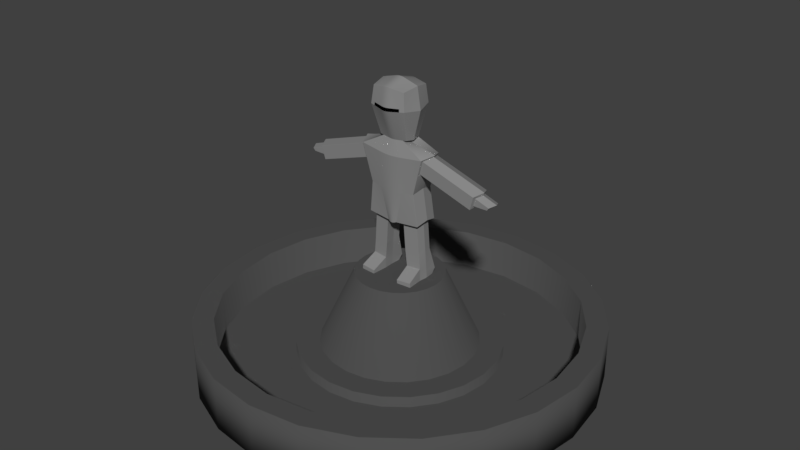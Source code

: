 # Source: Fountain.blend  (saved by Blender 2.78.0; exported with 4.5.12 LTS)
import bpy
from mathutils import Matrix  # noqa: F401  (used for matrix-valued properties, if any)

bpy.ops.wm.read_factory_settings(use_empty=True)
scene = bpy.context.scene
scene.name = 'Scene'

# ---- collections
col_collection_1 = bpy.data.collections.new('Collection 1'); scene.collection.children.link(col_collection_1)

# ---- materials (node trees are filled in below, after node groups)
mat_darkstone = bpy.data.materials.new('DarkStone')
mat_darkstone.alpha_threshold = 0.0
mat_darkstone.use_transparent_shadow = False
mat_darkstone.diffuse_color = (0.08115, 0.08115, 0.08115, 1.0)
mat_darkstone.roughness = 0.5
mat_statue = bpy.data.materials.new('Statue')
mat_statue.alpha_threshold = 0.0
mat_statue.use_transparent_shadow = False
mat_statue.diffuse_color = (0.9131, 1.0, 0.0, 1.0)
mat_statue.roughness = 0.5
mat_dark = bpy.data.materials.new('Dark')
mat_dark.alpha_threshold = 0.0
mat_dark.use_transparent_shadow = False
mat_dark.roughness = 0.5
mat_armor = bpy.data.materials.new('Armor')
mat_armor.alpha_threshold = 0.0
mat_armor.use_transparent_shadow = False
mat_armor.roughness = 0.5

# ---- material node trees
mat_dark.use_nodes = True; mat_dark.node_tree.nodes.clear()
_N = mat_dark.node_tree.nodes; _L = mat_dark.node_tree.links
n0 = _N.new('ShaderNodeOutputMaterial'); n0.name = 'Material Output'; n0.location = (300, 300)
n1 = _N.new('ShaderNodeBsdfDiffuse'); n1.name = 'Diffuse BSDF'; n1.location = (10, 300)
n1.inputs[0].default_value = (0.0, 0.0, 0.0, 1.0)
_L.new(n1.outputs[0], n0.inputs[0])
n0.is_active_output = True
mat_armor.use_nodes = True; mat_armor.node_tree.nodes.clear()
_N = mat_armor.node_tree.nodes; _L = mat_armor.node_tree.links
n0 = _N.new('ShaderNodeOutputMaterial'); n0.name = 'Material Output'; n0.location = (476, 300)
n1 = _N.new('ShaderNodeBsdfDiffuse'); n1.name = 'Diffuse BSDF'; n1.location = (10, 300)
n1.inputs[0].default_value = (0.2713, 0.2713, 0.2713, 1.0)
n2 = _N.new('ShaderNodeMixShader'); n2.name = 'Mix Shader'; n2.location = (256, 334)
n3 = _N.new('ShaderNodeFresnel'); n3.name = 'Fresnel'; n3.location = (28, 486)
n3.inputs[0].default_value = 1.45
n4 = _N.new('ShaderNodeBsdfAnisotropic'); n4.name = 'Glossy BSDF'; n4.location = (5, 177)
n4.distribution = 'GGX'
n4.inputs[1].default_value = 0.1
_L.new(n1.outputs[0], n2.inputs[1])
_L.new(n2.outputs[0], n0.inputs[0])
_L.new(n3.outputs[0], n2.inputs[0])
_L.new(n4.outputs[0], n2.inputs[2])
n0.is_active_output = True

# ---- world
world_world = bpy.data.worlds.new('World'); scene.world = world_world
world_world.color = (0.05088, 0.05088, 0.05088)
world_world.use_sun_shadow = False
world_world.sun_shadow_jitter_overblur = 0.0
world_world.cycles.sampling_method = 'MANUAL'

# ---- meshes
me_fountain = bpy.data.meshes.new('Fountain')
me_fountain.from_pydata([(3.834e-08, 0.0, -3.0), (-0.7765, 0.0, -2.898), (-1.5, 0.0, -2.598), (-2.121, 0.0, -2.121), (-2.598, 0.0, -1.5), (-2.898, 1.192e-07, -0.7765), (-3.0, 1.192e-07, -4.461e-07), (-2.898, 1.192e-07, 0.7765), (-2.598, 1.192e-07, 1.5), (-2.121, 1.192e-07, 2.121), (-1.5, 1.192e-07, 2.598), (-0.7765, 1.192e-07, 2.898), (-1.13e-06, 1.192e-07, 3.0), (0.7765, 1.192e-07, 2.898), (1.5, 1.192e-07, 2.598), (2.121, 1.192e-07, 2.121), (2.598, 1.192e-07, 1.5), (2.898, 1.192e-07, 0.7765), (3.0, 1.192e-07, 1.175e-06), (2.898, 1.192e-07, -0.7765), (2.598, 0.0, -1.5), (2.121, 0.0, -2.121), (1.5, 0.0, -2.598), (0.7765, 0.0, -2.898), (-0.694, 0.8155, -2.59), (-1.433e-08, 0.8155, -2.681), (-1.341, 0.8155, -2.322), (-1.896, 0.8155, -1.896), (-2.322, 0.8155, -1.341), (-2.59, 0.8155, -0.694), (-2.681, 0.8155, -4.506e-07), (-2.59, 0.8155, 0.694), (-2.322, 0.8155, 1.341), (-1.896, 0.8155, 1.896), (-1.341, 0.8155, 2.322), (-0.694, 0.8155, 2.59), (-1.02e-06, 0.8155, 2.681), (0.694, 0.8155, 2.59), (1.341, 0.8155, 2.322), (1.896, 0.8155, 1.896), (2.322, 0.8155, 1.341), (2.59, 0.8155, 0.694), (2.681, 0.8155, 9.911e-07), (2.59, 0.8155, -0.694), (2.322, 0.8155, -1.341), (1.896, 0.8155, -1.896), (1.341, 0.8155, -2.322), (0.694, 0.8155, -2.59), (-0.7765, 0.8155, -2.898), (3.834e-08, 0.8155, -3.0), (-1.5, 0.8155, -2.598), (-2.121, 0.8155, -2.121), (-2.598, 0.8155, -1.5), (-2.898, 0.8155, -0.7765), (-3.0, 0.8155, -4.817e-07), (-2.898, 0.8155, 0.7765), (-2.598, 0.8155, 1.5), (-2.121, 0.8155, 2.121), (-1.5, 0.8155, 2.598), (-0.7765, 0.8155, 2.898), (-1.13e-06, 0.8155, 3.0), (0.7765, 0.8155, 2.898), (1.5, 0.8155, 2.598), (2.121, 0.8155, 2.121), (2.598, 0.8155, 1.5), (2.898, 0.8155, 0.7765), (3.0, 0.8155, 1.139e-06), (2.898, 0.8155, -0.7765), (2.598, 0.8155, -1.5), (2.121, 0.8155, -2.121), (1.5, 0.8155, -2.598), (0.7765, 0.8155, -2.898), (-0.3943, 0.2, -1.472), (-2.232e-07, 0.2, -1.523), (-0.7617, 0.2, -1.319), (-1.077, 0.2, -1.077), (-1.319, 0.2, -0.7617), (-1.472, 0.2, -0.3943), (-1.523, 0.2, -2.682e-07), (-1.472, 0.2, 0.3943), (-1.319, 0.2, 0.7617), (-1.077, 0.2, 1.077), (-0.7617, 0.2, 1.319), (-0.3943, 0.2, 1.472), (-5.673e-07, 0.2, 1.523), (0.3943, 0.2, 1.472), (0.7617, 0.2, 1.319), (1.077, 0.2, 1.077), (1.319, 0.2, 0.7617), (1.472, 0.2, 0.3943), (1.523, 0.2, 4.251e-07), (1.472, 0.2, -0.3943), (1.319, 0.2, -0.7617), (1.077, 0.2, -1.077), (0.7617, 0.2, -1.319), (0.3943, 0.2, -1.472), (-0.694, 0.2, -2.59), (-1.433e-08, 0.2, -2.681), (-1.341, 0.2, -2.322), (-1.896, 0.2, -1.896), (-2.322, 0.2, -1.341), (-2.59, 0.2, -0.694), (-2.681, 0.2, -4.161e-07), (-2.59, 0.2, 0.694), (-2.322, 0.2, 1.341), (-1.896, 0.2, 1.896), (-1.341, 0.2, 2.322), (-0.694, 0.2, 2.59), (-1.02e-06, 0.2, 2.681), (0.694, 0.2, 2.59), (1.341, 0.2, 2.322), (1.896, 0.2, 1.896), (2.322, 0.2, 1.341), (2.59, 0.2, 0.694), (2.681, 0.2, 1.026e-06), (2.59, 0.2, -0.694), (2.322, 0.2, -1.341), (1.896, 0.2, -1.896), (1.341, 0.2, -2.322), (0.694, 0.2, -2.59), (-0.3045, 0.3672, -1.136), (-3.406e-07, 0.3672, -1.176), (-0.5882, 0.3672, -1.019), (-0.8318, 0.3672, -0.8318), (-1.019, 0.3672, -0.5882), (-1.136, 0.3672, -0.3045), (-1.176, 0.3672, -2.186e-07), (-1.136, 0.3672, 0.3045), (-1.019, 0.3672, 0.5882), (-0.8318, 0.3672, 0.8318), (-0.5882, 0.3672, 1.019), (-0.3045, 0.3672, 1.136), (-4.864e-07, 0.3672, 1.176), (0.3045, 0.3672, 1.136), (0.5882, 0.3672, 1.019), (0.8318, 0.3672, 0.8318), (1.019, 0.3672, 0.5882), (1.136, 0.3672, 0.3045), (1.176, 0.3672, 2.608e-07), (1.136, 0.3672, -0.3045), (1.019, 0.3672, -0.5882), (0.8318, 0.3672, -0.8318), (0.5882, 0.3672, -1.019), (0.3045, 0.3672, -1.136), (-0.3943, 0.3672, -1.472), (-2.232e-07, 0.3672, -1.523), (-0.7617, 0.3672, -1.319), (-1.077, 0.3672, -1.077), (-1.319, 0.3672, -0.7617), (-1.472, 0.3672, -0.3943), (-1.523, 0.3672, -2.812e-07), (-1.472, 0.3672, 0.3943), (-1.319, 0.3672, 0.7617), (-1.077, 0.3672, 1.077), (-0.7617, 0.3672, 1.319), (-0.3943, 0.3672, 1.472), (-5.673e-07, 0.3672, 1.523), (0.3943, 0.3672, 1.472), (0.7617, 0.3672, 1.319), (1.077, 0.3672, 1.077), (1.319, 0.3672, 0.7617), (1.472, 0.3672, 0.3943), (1.523, 0.3672, 4.121e-07), (1.472, 0.3672, -0.3943), (1.319, 0.3672, -0.7617), (1.077, 0.3672, -1.077), (0.7617, 0.3672, -1.319), (0.3943, 0.3672, -1.472), (-0.1702, 1.488, -0.6352), (-1.641e-07, 1.488, -0.6576), (-0.3288, 1.488, -0.5695), (-0.465, 1.488, -0.465), (-0.5695, 1.488, -0.3288), (-0.6352, 1.488, -0.1702), (-0.6576, 1.488, -1.947e-07), (-0.6352, 1.488, 0.1702), (-0.5695, 1.488, 0.3288), (-0.465, 1.488, 0.465), (-0.3288, 1.488, 0.5695), (-0.1702, 1.488, 0.6352), (-2.456e-07, 1.488, 0.6576), (0.1702, 1.488, 0.6352), (0.3288, 1.488, 0.5695), (0.465, 1.488, 0.465), (0.5695, 1.488, 0.3288), (0.6352, 1.488, 0.1702), (0.6576, 1.488, 7.334e-08), (0.6352, 1.488, -0.1702), (0.5695, 1.488, -0.3288), (0.465, 1.488, -0.465), (0.3288, 1.488, -0.5695), (0.1702, 1.488, -0.6352)], [], [(1, 0, 23, 22, 21, 20, 19, 18, 17, 16, 15, 14, 13, 12, 11, 10, 9, 8, 7, 6, 5, 4, 3, 2), (34, 35, 107, 106), (8, 9, 57, 56), (23, 0, 49, 71), (1, 2, 50, 48), (16, 17, 65, 64), (9, 10, 58, 57), (2, 3, 51, 50), (17, 18, 66, 65), (10, 11, 59, 58), (3, 4, 52, 51), (18, 19, 67, 66), (11, 12, 60, 59), (4, 5, 53, 52), (19, 20, 68, 67), (12, 13, 61, 60), (5, 6, 54, 53), (20, 21, 69, 68), (13, 14, 62, 61), (6, 7, 55, 54), (21, 22, 70, 69), (14, 15, 63, 62), (7, 8, 56, 55), (22, 23, 71, 70), (0, 1, 48, 49), (15, 16, 64, 63), (24, 25, 49, 48), (26, 24, 48, 50), (27, 26, 50, 51), (28, 27, 51, 52), (29, 28, 52, 53), (30, 29, 53, 54), (31, 30, 54, 55), (32, 31, 55, 56), (33, 32, 56, 57), (34, 33, 57, 58), (35, 34, 58, 59), (36, 35, 59, 60), (37, 36, 60, 61), (38, 37, 61, 62), (39, 38, 62, 63), (40, 39, 63, 64), (41, 40, 64, 65), (42, 41, 65, 66), (43, 42, 66, 67), (44, 43, 67, 68), (45, 44, 68, 69), (46, 45, 69, 70), (47, 46, 70, 71), (25, 47, 71, 49), (82, 83, 155, 154), (27, 28, 100, 99), (42, 43, 115, 114), (35, 36, 108, 107), (28, 29, 101, 100), (43, 44, 116, 115), (36, 37, 109, 108), (29, 30, 102, 101), (44, 45, 117, 116), (37, 38, 110, 109), (30, 31, 103, 102), (45, 46, 118, 117), (38, 39, 111, 110), (31, 32, 104, 103), (46, 47, 119, 118), (25, 24, 96, 97), (39, 40, 112, 111), (32, 33, 105, 104), (47, 25, 97, 119), (24, 26, 98, 96), (40, 41, 113, 112), (33, 34, 106, 105), (26, 27, 99, 98), (41, 42, 114, 113), (72, 73, 97, 96), (74, 72, 96, 98), (75, 74, 98, 99), (76, 75, 99, 100), (77, 76, 100, 101), (78, 77, 101, 102), (79, 78, 102, 103), (80, 79, 103, 104), (81, 80, 104, 105), (82, 81, 105, 106), (83, 82, 106, 107), (84, 83, 107, 108), (85, 84, 108, 109), (86, 85, 109, 110), (87, 86, 110, 111), (88, 87, 111, 112), (89, 88, 112, 113), (90, 89, 113, 114), (91, 90, 114, 115), (92, 91, 115, 116), (93, 92, 116, 117), (94, 93, 117, 118), (95, 94, 118, 119), (73, 95, 119, 97), (123, 124, 172, 171), (75, 76, 148, 147), (90, 91, 163, 162), (83, 84, 156, 155), (76, 77, 149, 148), (91, 92, 164, 163), (84, 85, 157, 156), (77, 78, 150, 149), (92, 93, 165, 164), (85, 86, 158, 157), (78, 79, 151, 150), (93, 94, 166, 165), (86, 87, 159, 158), (79, 80, 152, 151), (94, 95, 167, 166), (73, 72, 144, 145), (87, 88, 160, 159), (80, 81, 153, 152), (95, 73, 145, 167), (72, 74, 146, 144), (88, 89, 161, 160), (81, 82, 154, 153), (74, 75, 147, 146), (89, 90, 162, 161), (120, 121, 145, 144), (122, 120, 144, 146), (123, 122, 146, 147), (124, 123, 147, 148), (125, 124, 148, 149), (126, 125, 149, 150), (127, 126, 150, 151), (128, 127, 151, 152), (129, 128, 152, 153), (130, 129, 153, 154), (131, 130, 154, 155), (132, 131, 155, 156), (133, 132, 156, 157), (134, 133, 157, 158), (135, 134, 158, 159), (136, 135, 159, 160), (137, 136, 160, 161), (138, 137, 161, 162), (139, 138, 162, 163), (140, 139, 163, 164), (141, 140, 164, 165), (142, 141, 165, 166), (143, 142, 166, 167), (121, 143, 167, 145), (168, 170, 171, 172, 173, 174, 175, 176, 177, 178, 179, 180, 181, 182, 183, 184, 185, 186, 187, 188, 189, 190, 191, 169), (138, 139, 187, 186), (131, 132, 180, 179), (124, 125, 173, 172), (139, 140, 188, 187), (132, 133, 181, 180), (125, 126, 174, 173), (140, 141, 189, 188), (133, 134, 182, 181), (126, 127, 175, 174), (141, 142, 190, 189), (134, 135, 183, 182), (127, 128, 176, 175), (142, 143, 191, 190), (121, 120, 168, 169), (135, 136, 184, 183), (128, 129, 177, 176), (143, 121, 169, 191), (120, 122, 170, 168), (136, 137, 185, 184), (129, 130, 178, 177), (122, 123, 171, 170), (137, 138, 186, 185), (130, 131, 179, 178)])
me_fountain.polygons.foreach_set('use_smooth', [0, 1, 1, 1, 1, 1, 1, 1, 1, 1, 1, 1, 1, 1, 1, 1, 1, 1, 1, 1, 1, 1, 1, 1, 1, 1, 0, 0, 0, 0, 0, 0, 0, 0, 0, 0, 0, 0, 0, 0, 0, 0, 0, 0, 0, 0, 0, 0, 0, 0, 1, 1, 1, 1, 1, 1, 1, 1, 1, 1, 1, 1, 1, 1, 1, 1, 1, 1, 1, 1, 1, 1, 1, 1, 0, 0, 0, 0, 0, 0, 0, 0, 0, 0, 0, 0, 0, 0, 0, 0, 0, 0, 0, 0, 0, 0, 0, 0, 1, 1, 1, 1, 1, 1, 1, 1, 1, 1, 1, 1, 1, 1, 1, 1, 1, 1, 1, 1, 1, 1, 1, 1, 0, 0, 0, 0, 0, 0, 0, 0, 0, 0, 0, 0, 0, 0, 0, 0, 0, 0, 0, 0, 0, 0, 0, 0, 0, 1, 1, 1, 1, 1, 1, 1, 1, 1, 1, 1, 1, 1, 1, 1, 1, 1, 1, 1, 1, 1, 1, 1])
_uv = me_fountain.uv_layers.new(name='UVMap')
_uv.uv.foreach_set('vector', [0.09732, 0.3277, 0.1376, 0.317, 0.1792, 0.317, 0.2194, 0.3277, 0.2555, 0.3486, 0.285, 0.378, 0.3058, 0.4141, 0.3166, 0.4543, 0.3166, 0.496, 0.3058, 0.5362, 0.285, 0.5723, 0.2555, 0.6017, 0.2194, 0.6225, 0.1792, 0.6333, 0.1376, 0.6333, 0.09732, 0.6225, 0.06125, 0.6017, 0.0318, 0.5723, 0.01098, 0.5362, 0.0001982, 0.496, 0.0001983, 0.4543, 0.01098, 0.4141, 0.0318, 0.378, 0.06125, 0.3486, 0.5586, 0.7139, 0.5958, 0.7139, 0.5958, 0.7687, 0.5586, 0.7687, 0.5417, 0.6337, 0.5833, 0.6337, 0.5833, 0.7135, 0.5417, 0.7135, 0.1668, 0.6337, 0.2084, 0.6337, 0.2084, 0.7135, 0.1668, 0.7135, 0.2501, 0.6337, 0.2917, 0.6337, 0.2917, 0.7135, 0.2501, 0.7135, 0.8749, 0.6337, 0.9165, 0.6337, 0.9165, 0.7135, 0.8749, 0.7135, 0.5833, 0.6337, 0.625, 0.6337, 0.625, 0.7135, 0.5833, 0.7135, 0.2917, 0.6337, 0.3334, 0.6337, 0.3334, 0.7135, 0.2917, 0.7135, 0.9165, 0.6337, 0.9582, 0.6337, 0.9582, 0.7135, 0.9165, 0.7135, 0.625, 0.6337, 0.6666, 0.6337, 0.6666, 0.7135, 0.625, 0.7135, 0.3334, 0.6337, 0.375, 0.6337, 0.375, 0.7135, 0.3334, 0.7135, 0.9582, 0.6337, 0.9998, 0.6337, 0.9998, 0.7135, 0.9582, 0.7135, 0.6666, 0.6337, 0.7083, 0.6337, 0.7083, 0.7135, 0.6666, 0.7135, 0.375, 0.6337, 0.4167, 0.6337, 0.4167, 0.7135, 0.375, 0.7135, 0.0001982, 0.6337, 0.04185, 0.6337, 0.04185, 0.7135, 0.0001983, 0.7135, 0.7083, 0.6337, 0.7499, 0.6337, 0.7499, 0.7135, 0.7083, 0.7135, 0.4167, 0.6337, 0.4583, 0.6337, 0.4583, 0.7135, 0.4167, 0.7135, 0.04185, 0.6337, 0.0835, 0.6337, 0.0835, 0.7135, 0.04185, 0.7135, 0.7499, 0.6337, 0.7916, 0.6337, 0.7916, 0.7135, 0.7499, 0.7135, 0.4583, 0.6337, 0.5, 0.6337, 0.5, 0.7135, 0.4583, 0.7135, 0.0835, 0.6337, 0.1251, 0.6337, 0.1251, 0.7135, 0.0835, 0.7135, 0.7916, 0.6337, 0.8332, 0.6337, 0.8332, 0.7135, 0.7916, 0.7135, 0.5, 0.6337, 0.5417, 0.6337, 0.5417, 0.7135, 0.5, 0.7135, 0.1251, 0.6337, 0.1668, 0.6337, 0.1668, 0.7135, 0.1251, 0.7135, 0.2084, 0.6337, 0.2501, 0.6337, 0.2501, 0.7135, 0.2084, 0.7135, 0.8332, 0.6337, 0.8749, 0.6337, 0.8749, 0.7135, 0.8332, 0.7135, 0.213, 0.2901, 0.2452, 0.2715, 0.2555, 0.285, 0.2194, 0.3058, 0.177, 0.2998, 0.213, 0.2901, 0.2194, 0.3058, 0.1792, 0.3166, 0.1398, 0.2998, 0.177, 0.2998, 0.1792, 0.3166, 0.1376, 0.3166, 0.1038, 0.2901, 0.1398, 0.2998, 0.1376, 0.3166, 0.09732, 0.3058, 0.07157, 0.2715, 0.1038, 0.2901, 0.09732, 0.3058, 0.06125, 0.285, 0.04524, 0.2452, 0.07157, 0.2715, 0.06125, 0.285, 0.0318, 0.2555, 0.02663, 0.213, 0.04524, 0.2452, 0.0318, 0.2555, 0.01098, 0.2194, 0.017, 0.177, 0.02663, 0.213, 0.01098, 0.2194, 0.0001982, 0.1792, 0.017, 0.1398, 0.017, 0.177, 0.0001982, 0.1792, 0.0001982, 0.1376, 0.02663, 0.1038, 0.017, 0.1398, 0.0001982, 0.1376, 0.01098, 0.09732, 0.04524, 0.07157, 0.02663, 0.1038, 0.01098, 0.09732, 0.0318, 0.06125, 0.07157, 0.04524, 0.04524, 0.07157, 0.0318, 0.06125, 0.06125, 0.0318, 0.1038, 0.02663, 0.07157, 0.04524, 0.06125, 0.0318, 0.09732, 0.01098, 0.1398, 0.017, 0.1038, 0.02663, 0.09732, 0.01098, 0.1376, 0.0001982, 0.177, 0.017, 0.1398, 0.017, 0.1376, 0.0001982, 0.1792, 0.0001982, 0.213, 0.02663, 0.177, 0.017, 0.1792, 0.0001982, 0.2194, 0.01098, 0.2452, 0.04524, 0.213, 0.02663, 0.2194, 0.01098, 0.2555, 0.0318, 0.2715, 0.07157, 0.2452, 0.04524, 0.2555, 0.0318, 0.285, 0.06125, 0.2901, 0.1038, 0.2715, 0.07157, 0.285, 0.06125, 0.3058, 0.09732, 0.2998, 0.1398, 0.2901, 0.1038, 0.3058, 0.09732, 0.3166, 0.1376, 0.2998, 0.177, 0.2998, 0.1398, 0.3166, 0.1376, 0.3166, 0.1792, 0.2901, 0.213, 0.2998, 0.177, 0.3166, 0.1792, 0.3058, 0.2194, 0.2715, 0.2452, 0.2901, 0.213, 0.3058, 0.2194, 0.285, 0.2555, 0.2452, 0.2715, 0.2715, 0.2452, 0.285, 0.2555, 0.2555, 0.285, 0.6911, 0.3175, 0.6911, 0.3386, 0.6601, 0.3386, 0.6601, 0.3175, 0.298, 0.7139, 0.3352, 0.7139, 0.3352, 0.7687, 0.298, 0.7687, 0.8564, 0.7139, 0.8937, 0.7139, 0.8937, 0.7687, 0.8564, 0.7687, 0.5958, 0.7139, 0.6331, 0.7139, 0.6331, 0.7687, 0.5958, 0.7687, 0.3352, 0.7139, 0.3725, 0.7139, 0.3725, 0.7687, 0.3352, 0.7687, 0.0001982, 0.7139, 0.03743, 0.7139, 0.03743, 0.7687, 0.0001983, 0.7687, 0.6331, 0.7139, 0.6703, 0.7139, 0.6703, 0.7687, 0.6331, 0.7687, 0.3725, 0.7139, 0.4097, 0.7139, 0.4097, 0.7687, 0.3725, 0.7687, 0.03743, 0.7139, 0.07465, 0.7139, 0.07465, 0.7687, 0.03743, 0.7687, 0.6703, 0.7139, 0.7075, 0.7139, 0.7075, 0.7687, 0.6703, 0.7687, 0.4097, 0.7139, 0.4469, 0.7139, 0.4469, 0.7687, 0.4097, 0.7687, 0.07465, 0.7139, 0.1119, 0.7139, 0.1119, 0.7687, 0.07465, 0.7687, 0.7075, 0.7139, 0.7447, 0.7139, 0.7447, 0.7687, 0.7075, 0.7687, 0.4469, 0.7139, 0.4842, 0.7139, 0.4842, 0.7687, 0.4469, 0.7687, 0.1119, 0.7139, 0.1491, 0.7139, 0.1491, 0.7687, 0.1119, 0.7687, 0.1863, 0.7139, 0.2236, 0.7139, 0.2236, 0.7687, 0.1863, 0.7687, 0.7447, 0.7139, 0.782, 0.7139, 0.782, 0.7687, 0.7447, 0.7687, 0.4842, 0.7139, 0.5214, 0.7139, 0.5214, 0.7687, 0.4842, 0.7687, 0.1491, 0.7139, 0.1863, 0.7139, 0.1863, 0.7687, 0.1491, 0.7687, 0.2236, 0.7139, 0.2608, 0.7139, 0.2608, 0.7687, 0.2236, 0.7687, 0.782, 0.7139, 0.8192, 0.7139, 0.8192, 0.7687, 0.782, 0.7687, 0.5214, 0.7139, 0.5586, 0.7139, 0.5586, 0.7687, 0.5214, 0.7687, 0.2608, 0.7139, 0.298, 0.7139, 0.298, 0.7687, 0.2608, 0.7687, 0.8192, 0.7139, 0.8564, 0.7139, 0.8564, 0.7687, 0.8192, 0.7687, 0.4893, 0.2164, 0.5077, 0.2059, 0.5452, 0.2547, 0.5129, 0.2733, 0.4689, 0.2219, 0.4893, 0.2164, 0.5129, 0.2733, 0.477, 0.283, 0.4478, 0.2219, 0.4689, 0.2219, 0.477, 0.283, 0.4397, 0.283, 0.4273, 0.2164, 0.4478, 0.2219, 0.4397, 0.283, 0.4038, 0.2733, 0.409, 0.2059, 0.4273, 0.2164, 0.4038, 0.2733, 0.3715, 0.2547, 0.3941, 0.1909, 0.409, 0.2059, 0.3715, 0.2547, 0.3452, 0.2284, 0.3835, 0.1726, 0.3941, 0.1909, 0.3452, 0.2284, 0.3266, 0.1962, 0.378, 0.1522, 0.3835, 0.1726, 0.3266, 0.1962, 0.317, 0.1602, 0.378, 0.131, 0.378, 0.1522, 0.317, 0.1602, 0.317, 0.123, 0.3835, 0.1106, 0.378, 0.131, 0.317, 0.123, 0.3266, 0.08701, 0.3941, 0.09226, 0.3835, 0.1106, 0.3266, 0.08701, 0.3452, 0.05477, 0.409, 0.0773, 0.3941, 0.09226, 0.3452, 0.05477, 0.3715, 0.02845, 0.4273, 0.06673, 0.409, 0.0773, 0.3715, 0.02845, 0.4038, 0.009833, 0.4478, 0.06125, 0.4273, 0.06673, 0.4038, 0.009833, 0.4397, 0.0001982, 0.4689, 0.06125, 0.4478, 0.06125, 0.4397, 0.0001982, 0.477, 0.0001982, 0.4893, 0.06673, 0.4689, 0.06125, 0.477, 0.0001982, 0.5129, 0.009833, 0.5077, 0.0773, 0.4893, 0.06673, 0.5129, 0.009833, 0.5452, 0.02845, 0.5226, 0.09226, 0.5077, 0.0773, 0.5452, 0.02845, 0.5715, 0.05477, 0.5332, 0.1106, 0.5226, 0.09226, 0.5715, 0.05477, 0.5901, 0.08701, 0.5387, 0.131, 0.5332, 0.1106, 0.5901, 0.08701, 0.5997, 0.123, 0.5387, 0.1522, 0.5387, 0.131, 0.5997, 0.123, 0.5997, 0.1602, 0.5332, 0.1726, 0.5387, 0.1522, 0.5997, 0.1602, 0.5901, 0.1962, 0.5226, 0.1909, 0.5332, 0.1726, 0.5901, 0.1962, 0.5715, 0.2284, 0.5077, 0.2059, 0.5226, 0.1909, 0.5715, 0.2284, 0.5452, 0.2547, 0.6597, 0.1309, 0.6597, 0.1472, 0.6001, 0.1472, 0.6001, 0.1309, 0.6911, 0.1694, 0.6911, 0.1906, 0.6601, 0.1906, 0.6601, 0.1694, 0.6911, 0.4867, 0.6911, 0.5078, 0.6601, 0.5078, 0.6601, 0.4867, 0.6911, 0.3386, 0.6911, 0.3598, 0.6601, 0.3598, 0.6601, 0.3386, 0.6911, 0.1906, 0.6911, 0.2117, 0.6601, 0.2117, 0.6601, 0.1906, 0.6911, 0.0001982, 0.6911, 0.02135, 0.6601, 0.02135, 0.6601, 0.0001983, 0.6911, 0.3598, 0.6911, 0.3809, 0.6601, 0.3809, 0.6601, 0.3598, 0.6911, 0.2117, 0.6911, 0.2329, 0.6601, 0.2329, 0.6601, 0.2117, 0.6911, 0.02135, 0.6911, 0.0425, 0.6601, 0.0425, 0.6601, 0.02135, 0.6911, 0.3809, 0.6911, 0.4021, 0.6601, 0.4021, 0.6601, 0.3809, 0.6911, 0.2329, 0.6911, 0.254, 0.6601, 0.254, 0.6601, 0.2329, 0.6911, 0.0425, 0.6911, 0.06365, 0.6601, 0.06365, 0.6601, 0.0425, 0.6911, 0.4021, 0.6911, 0.4232, 0.6601, 0.4232, 0.6601, 0.4021, 0.6911, 0.254, 0.6911, 0.2752, 0.6601, 0.2752, 0.6601, 0.254, 0.6911, 0.06365, 0.6911, 0.0848, 0.6601, 0.0848, 0.6601, 0.06365, 0.6911, 0.106, 0.6911, 0.1271, 0.6601, 0.1271, 0.6601, 0.106, 0.6911, 0.4232, 0.6911, 0.4444, 0.6601, 0.4444, 0.6601, 0.4232, 0.6911, 0.2752, 0.6911, 0.2963, 0.6601, 0.2963, 0.6601, 0.2752, 0.6911, 0.0848, 0.6911, 0.106, 0.6601, 0.106, 0.6601, 0.0848, 0.6911, 0.1271, 0.6911, 0.1483, 0.6601, 0.1483, 0.6601, 0.1271, 0.6911, 0.4444, 0.6911, 0.4655, 0.6601, 0.4655, 0.6601, 0.4444, 0.6911, 0.2963, 0.6911, 0.3175, 0.6601, 0.3175, 0.6601, 0.2963, 0.6911, 0.1483, 0.6911, 0.1694, 0.6601, 0.1694, 0.6601, 0.1483, 0.6911, 0.4655, 0.6911, 0.4867, 0.6601, 0.4867, 0.6601, 0.4655, 0.3733, 0.3059, 0.3592, 0.3141, 0.348, 0.2994, 0.3663, 0.2888, 0.3891, 0.3017, 0.3733, 0.3059, 0.3663, 0.2888, 0.3867, 0.2834, 0.4055, 0.3017, 0.3891, 0.3017, 0.3867, 0.2834, 0.4079, 0.2834, 0.4212, 0.3059, 0.4055, 0.3017, 0.4079, 0.2834, 0.4283, 0.2888, 0.4354, 0.3141, 0.4212, 0.3059, 0.4283, 0.2888, 0.4466, 0.2994, 0.4469, 0.3256, 0.4354, 0.3141, 0.4466, 0.2994, 0.4616, 0.3144, 0.4551, 0.3398, 0.4469, 0.3256, 0.4616, 0.3144, 0.4721, 0.3327, 0.4593, 0.3555, 0.4551, 0.3398, 0.4721, 0.3327, 0.4776, 0.3531, 0.4593, 0.3719, 0.4593, 0.3555, 0.4776, 0.3531, 0.4776, 0.3743, 0.4551, 0.3876, 0.4593, 0.3719, 0.4776, 0.3743, 0.4721, 0.3947, 0.4469, 0.4018, 0.4551, 0.3876, 0.4721, 0.3947, 0.4616, 0.413, 0.4354, 0.4133, 0.4469, 0.4018, 0.4616, 0.413, 0.4466, 0.428, 0.4212, 0.4215, 0.4354, 0.4133, 0.4466, 0.428, 0.4283, 0.4385, 0.4055, 0.4257, 0.4212, 0.4215, 0.4283, 0.4385, 0.4079, 0.444, 0.3891, 0.4257, 0.4055, 0.4257, 0.4079, 0.444, 0.3867, 0.444, 0.3733, 0.4215, 0.3891, 0.4257, 0.3867, 0.444, 0.3663, 0.4385, 0.3592, 0.4133, 0.3733, 0.4215, 0.3663, 0.4385, 0.348, 0.428, 0.3477, 0.4018, 0.3592, 0.4133, 0.348, 0.428, 0.333, 0.413, 0.3395, 0.3876, 0.3477, 0.4018, 0.333, 0.413, 0.3224, 0.3947, 0.3353, 0.3719, 0.3395, 0.3876, 0.3224, 0.3947, 0.317, 0.3743, 0.3353, 0.3555, 0.3353, 0.3719, 0.317, 0.3743, 0.317, 0.3531, 0.3395, 0.3398, 0.3353, 0.3555, 0.317, 0.3531, 0.3224, 0.3327, 0.3477, 0.3256, 0.3395, 0.3398, 0.3224, 0.3327, 0.333, 0.3144, 0.3592, 0.3141, 0.3477, 0.3256, 0.333, 0.3144, 0.348, 0.2994, 0.3872, 0.4444, 0.4029, 0.4486, 0.4171, 0.4568, 0.4286, 0.4684, 0.4368, 0.4825, 0.441, 0.4983, 0.441, 0.5146, 0.4368, 0.5304, 0.4286, 0.5445, 0.4171, 0.5561, 0.4029, 0.5642, 0.3872, 0.5685, 0.3708, 0.5685, 0.355, 0.5642, 0.3409, 0.5561, 0.3294, 0.5445, 0.3212, 0.5304, 0.317, 0.5146, 0.317, 0.4983, 0.3212, 0.4825, 0.3294, 0.4684, 0.3409, 0.4568, 0.355, 0.4486, 0.3708, 0.4444, 0.6597, 0.3758, 0.6597, 0.3922, 0.6001, 0.3922, 0.6001, 0.3758, 0.6597, 0.2615, 0.6597, 0.2778, 0.6001, 0.2778, 0.6001, 0.2615, 0.6597, 0.1472, 0.6597, 0.1635, 0.6001, 0.1635, 0.6001, 0.1472, 0.6597, 0.0001982, 0.6597, 0.01653, 0.6001, 0.01653, 0.6001, 0.0001982, 0.6597, 0.2778, 0.6597, 0.2942, 0.6001, 0.2942, 0.6001, 0.2778, 0.6597, 0.1635, 0.6597, 0.1799, 0.6001, 0.1799, 0.6001, 0.1635, 0.6597, 0.01653, 0.6597, 0.03286, 0.6001, 0.03286, 0.6001, 0.01653, 0.6597, 0.2942, 0.6597, 0.3105, 0.6001, 0.3105, 0.6001, 0.2942, 0.6597, 0.1799, 0.6597, 0.1962, 0.6001, 0.1962, 0.6001, 0.1799, 0.6597, 0.03286, 0.6597, 0.04919, 0.6001, 0.04919, 0.6001, 0.03286, 0.6597, 0.3105, 0.6597, 0.3268, 0.6001, 0.3268, 0.6001, 0.3105, 0.6597, 0.1962, 0.6597, 0.2125, 0.6001, 0.2125, 0.6001, 0.1962, 0.6597, 0.04919, 0.6597, 0.06553, 0.6001, 0.06553, 0.6001, 0.04919, 0.6597, 0.08186, 0.6597, 0.09819, 0.6001, 0.09819, 0.6001, 0.08186, 0.6597, 0.3268, 0.6597, 0.3432, 0.6001, 0.3432, 0.6001, 0.3268, 0.6597, 0.2125, 0.6597, 0.2288, 0.6001, 0.2288, 0.6001, 0.2125, 0.6597, 0.06553, 0.6597, 0.08186, 0.6001, 0.08186, 0.6001, 0.06553, 0.6597, 0.09819, 0.6597, 0.1145, 0.6001, 0.1145, 0.6001, 0.09819, 0.6597, 0.3432, 0.6597, 0.3595, 0.6001, 0.3595, 0.6001, 0.3432, 0.6597, 0.2288, 0.6597, 0.2452, 0.6001, 0.2452, 0.6001, 0.2288, 0.6597, 0.1145, 0.6597, 0.1309, 0.6001, 0.1309, 0.6001, 0.1145, 0.6597, 0.3595, 0.6597, 0.3758, 0.6001, 0.3758, 0.6001, 0.3595, 0.6597, 0.2452, 0.6597, 0.2615, 0.6001, 0.2615, 0.6001, 0.2452])
me_fountain.materials.append(mat_darkstone)
me_fountain.materials.append(mat_statue)
me_fountain.use_remesh_preserve_volume = False
me_fountain.use_remesh_preserve_attributes = False
me_fountain.use_mirror_vertex_groups = False
me_fountain.update()
me_cube = bpy.data.meshes.new('Cube')
me_cube.from_pydata([(-0.7794, -0.4844, 7.643), (-0.9133, -0.8312, 10.19), (-0.7807, 0.4744, 7.642), (-0.9157, 0.8186, 10.2), (0.0, -0.5627, 7.565), (0.0, -0.966, 10.33), (0.0, 0.553, 7.563), (0.0, 0.9538, 10.33), (-1.215, 0.01802, 9.321), (-1.006, -0.924, 9.262), (-1.009, 0.9116, 9.261), (0.0, -1.131, 9.323), (0.0, 1.12, 9.32), (0.0, 1.15, 9.141), (0.0, -1.16, 9.145), (-0.9952, 0.8977, 9.401), (-0.8585, 0.007385, 7.564), (-1.049, 0.01499, 10.33), (0.0, 0.02057, 10.63), (-1.244, 0.01856, 9.143), (-0.9918, -0.9101, 9.402), (-0.5845, -0.504, 7.624), (-0.685, -0.8649, 10.23), (-0.5855, 0.4941, 7.622), (-0.6867, 0.8524, 10.23), (-0.7542, -0.983, 9.233), (-0.7569, 0.9712, 9.231), (-0.7464, 0.9534, 9.381), (-0.7438, -0.9653, 9.382), (-0.6439, 0.01068, 7.45), (-0.7871, 0.01638, 10.41), (-1.822, -0.6456, 6.953), (0.0, -0.8218, 6.778), (-1.285, -0.2727, 3.309), (0.0, 0.7521, 6.938), (-2.119, 0.04468, 7.104), (-1.825, 0.6953, 6.948), (-1.289, -0.565, 4.997), (0.0, -0.7413, 4.822), (-0.2923, -0.5334, 7.595), (0.0, 0.8326, 4.981), (-1.368, 0.1252, 5.147), (-1.29, 0.7758, 4.992), (0.0, -0.6688, 3.112), (0.0, 0.2256, 3.195), (0.0, 0.9051, 3.272), (-1.337, 0.1976, 3.428), (-1.288, 0.6171, 3.306), (-0.3434, 0.9031, 10.28), (-0.3785, 1.06, 9.186), (-0.3732, 1.037, 9.35), (-0.3935, 0.01848, 10.52), (-0.3425, -0.9154, 10.28), (-0.2928, 0.5235, 7.593), (-0.3771, -1.071, 9.189), (-0.3719, -1.048, 9.352), (-0.9109, -0.7337, 6.866), (-0.9124, 0.7237, 6.943), (-0.6447, -0.6532, 4.909), (-0.6451, 0.8042, 4.987), (-0.4973, -0.3297, 3.263), (-0.5249, 0.2118, 3.329), (-0.4993, 0.6381, 3.323), (-0.2492, 0.8767, 3.277), (-1.498, 0.8483, 3.283), (-1.576, 0.1977, 3.438), (-1.497, -0.4925, 3.288), (-0.2488, -0.5807, 3.2), (-0.2879, 0.2117, 3.316), (-1.447, 0.2205, 1.788), (-0.6344, 0.2348, 1.689), (-0.6088, 0.661, 1.684), (-1.397, 0.6401, 1.666), (-1.394, -0.2498, 1.67), (-0.6068, -0.3068, 1.623), (-1.53, 0.2381, 0.5362), (-0.7181, 0.2523, 0.4374), (-0.6925, 1.012, 0.432), (-1.481, 0.9911, 0.4144), (-1.478, -0.2322, 0.8373), (-0.6904, -0.2893, 0.7908), (-1.584, 0.7315, 6.068), (0.0, -0.7856, 5.898), (-1.781, 0.08092, 6.223), (-1.582, -0.6093, 6.073), (0.0, 0.7883, 6.057), (-0.7911, -0.6975, 5.985), (-0.7922, 0.7599, 6.063), (-2.055, 0.04562, 7.0), (-1.815, -0.5122, 6.878), (-1.817, 0.5714, 6.874), (-1.621, -0.4829, 6.167), (-1.623, 0.6006, 6.163), (-1.782, 0.0749, 6.288), (-3.849, 0.06104, 6.411), (-3.609, -0.4967, 6.29), (-3.611, 0.5868, 6.286), (-3.415, -0.4675, 5.578), (-3.417, 0.6161, 5.574), (-3.576, 0.09032, 5.7), (-4.963, 0.0708, 5.869), (-4.78, -0.3128, 5.79), (-4.783, 0.4341, 5.786), (-4.675, -0.2983, 5.368), (-4.68, 0.4541, 5.37), (-4.773, 0.09802, 5.458), (-5.017, 0.07108, 6.028), (-4.777, -0.4867, 5.907), (-4.779, 0.5968, 5.903), (-4.583, -0.4574, 5.195), (-4.585, 0.6261, 5.191), (-4.744, 0.1004, 5.317), (-5.731, 0.07809, 5.599), (-5.542, 0.1053, 5.462), (-5.548, -0.3055, 5.52), (-5.552, 0.4414, 5.515), (-5.444, -0.291, 5.372), (-5.449, 0.4614, 5.374), (-1.554, 0.2429, 0.1869), (-0.7414, 0.2572, 0.08797), (-0.7158, 0.6834, 0.08263), (-1.504, 0.6625, 0.06498), (-1.501, -0.2274, 0.06852), (-0.7138, -0.2844, 0.02201), (-1.541, -1.099, 0.41), (-0.7537, -1.156, 0.3635), (-1.564, -1.094, 0.06062), (-0.7771, -1.151, 0.01411), (0.0, -1.1, 9.328), (0.0, -1.129, 9.15), (-0.727, -0.9519, 9.238), (-0.7166, -0.9342, 9.387), (-0.3499, -1.04, 9.194), (-0.3447, -1.017, 9.358)], [], [(8, 19, 9, 20), (50, 12, 13, 49), (29, 23, 36, 35), (8, 17, 3, 15), (25, 28, 20, 9), (28, 22, 1, 20), (17, 8, 20, 1), (48, 51, 18, 7), (54, 39, 4, 14), (51, 52, 5, 18), (19, 8, 15, 10), (16, 19, 10, 2), (48, 7, 12, 50), (0, 9, 19, 16), (53, 49, 13, 6), (53, 6, 34, 57), (0, 16, 29, 21), (2, 10, 26, 23), (3, 24, 27, 15), (17, 1, 22, 30), (9, 0, 21, 25), (3, 17, 30, 24), (55, 52, 22, 28), (16, 2, 23, 29), (15, 27, 26, 10), (83, 81, 42, 41), (84, 83, 41, 37), (39, 21, 31, 56), (21, 29, 35, 31), (59, 40, 45, 63), (41, 42, 64, 65), (87, 85, 40, 59), (86, 84, 37, 58), (68, 63, 45, 44), (67, 68, 44, 43), (58, 37, 66, 67), (37, 41, 65, 66), (38, 58, 67, 43), (33, 46, 69, 73), (60, 33, 73, 74), (82, 86, 58, 38), (81, 87, 59, 42), (42, 59, 63, 64), (4, 39, 56, 32), (11, 5, 52, 55), (23, 53, 57, 36), (23, 26, 49, 53), (24, 48, 50, 27), (30, 22, 52, 51), (25, 21, 39, 54), (24, 30, 51, 48), (27, 50, 49, 26), (62, 47, 64, 63), (46, 33, 66, 65), (47, 46, 65, 64), (33, 60, 67, 66), (60, 61, 68, 67), (61, 62, 63, 68), (70, 74, 80, 76), (73, 69, 75, 79), (61, 60, 74, 70), (46, 47, 72, 69), (47, 62, 71, 72), (62, 61, 70, 71), (77, 76, 119, 120), (78, 77, 120, 121), (69, 72, 78, 75), (72, 71, 77, 78), (71, 70, 76, 77), (74, 73, 79, 80), (36, 57, 87, 81), (32, 56, 86, 82), (56, 31, 84, 86), (57, 34, 85, 87), (36, 81, 92, 90), (83, 84, 91, 93), (90, 92, 98, 96), (93, 91, 97, 99), (31, 35, 88, 89), (81, 83, 93, 92), (35, 36, 90, 88), (84, 31, 89, 91), (97, 95, 107, 109), (98, 99, 111, 110), (88, 90, 96, 94), (92, 93, 99, 98), (91, 89, 95, 97), (89, 88, 94, 95), (103, 101, 114, 116), (105, 103, 116, 113), (95, 94, 106, 107), (99, 97, 109, 111), (96, 98, 110, 108), (94, 96, 108, 106), (100, 101, 107, 106), (102, 100, 106, 108), (101, 103, 109, 107), (104, 102, 108, 110), (103, 105, 111, 109), (105, 104, 110, 111), (114, 112, 113, 116), (112, 115, 117, 113), (101, 100, 112, 114), (104, 105, 113, 117), (102, 104, 117, 115), (100, 102, 115, 112), (122, 118, 119, 123), (118, 121, 120, 119), (122, 123, 127, 126), (79, 75, 118, 122), (76, 80, 123, 119), (75, 78, 121, 118), (125, 124, 126, 127), (79, 122, 126, 124), (80, 79, 124, 125), (123, 80, 125, 127), (11, 55, 133, 128), (28, 25, 130, 131), (25, 54, 132, 130), (54, 14, 129, 132), (55, 28, 131, 133), (130, 132, 129, 128, 133, 131)])
me_cube.polygons.foreach_set('use_smooth', [True] * 122)
me_cube.polygons.foreach_set('material_index', [1, 1, 1, 1, 1, 1, 1, 1, 1, 1, 1, 1, 1, 1, 1, 1, 1, 1, 1, 1, 1, 1, 1, 1, 1, 1, 1, 1, 1, 1, 1, 1, 1, 1, 1, 1, 1, 1, 1, 1, 1, 1, 1, 1, 1, 1, 1, 1, 1, 1, 1, 1, 1, 1, 1, 1, 1, 1, 1, 1, 1, 1, 1, 1, 1, 1, 1, 1, 1, 1, 1, 1, 1, 1, 1, 1, 1, 1, 1, 1, 1, 1, 1, 1, 1, 1, 1, 1, 1, 1, 1, 1, 1, 1, 1, 1, 1, 1, 1, 1, 1, 1, 1, 1, 1, 1, 1, 1, 1, 1, 1, 1, 1, 1, 1, 1, 0, 0, 0, 0, 0, 0])
me_cube.materials.append(mat_dark)
me_cube.materials.append(mat_armor)
me_cube.use_remesh_preserve_volume = False
me_cube.use_remesh_preserve_attributes = False
me_cube.use_mirror_vertex_groups = False
me_cube.update()

# ---- objects
ob_fountain = bpy.data.objects.new('Fountain', me_fountain)
ob_lp_knight = bpy.data.objects.new('LP_Knight', me_cube)

# ---- transforms, parenting, visibility, modifiers, constraints
ob_fountain.location = (0.0, 0.0, 0.0)
ob_fountain.rotation_euler = (1.571, -0.0, 0.0)
ob_fountain.lineart.crease_threshold = 0.0
_vg = ob_fountain.vertex_groups.new(name='Statue')
_vg = ob_fountain.vertex_groups.new(name='Fountain')
ob_lp_knight.location = (0.0, 0.0, 1.439)
ob_lp_knight.scale = (0.2792, 0.2792, 0.2792)
ob_lp_knight.lineart.crease_threshold = 0.0
_m = ob_lp_knight.modifiers.new('Bevel', 'BEVEL')
_m.width = 1.0
_m.width_pct = 1.0
_m.segments = 4
_m.limit_method = 'NONE'
_m.profile = 1.0
_m.spread = 0.0
_m = ob_lp_knight.modifiers.new('Mirror', 'MIRROR')
_m.use_clip = True
_m = ob_lp_knight.modifiers.new('Subsurf', 'SUBSURF')
_m.uv_smooth = 'PRESERVE_CORNERS'
_m.quality = 2
_m.show_only_control_edges = False

# ---- collection membership
col_collection_1.objects.link(ob_fountain)
col_collection_1.objects.link(ob_lp_knight)

# ---- scene / render settings (as saved in the file)
scene.frame_start = 1; scene.frame_end = 250; scene.frame_set(1)
scene.render.engine = 'BLENDER_EEVEE_NEXT'
scene.render.resolution_percentage = 50
scene.render.dither_intensity = 0.0
scene.cycles.use_denoising = False
scene.cycles.samples = 128
scene.cycles.sampling_pattern = 'TABULATED_SOBOL'
scene.cycles.light_sampling_threshold = 0.0
scene.cycles.use_adaptive_sampling = False
scene.cycles.use_light_tree = False
scene.cycles.blur_glossy = 0.0
scene.cycles.sample_clamp_indirect = 0.0
scene.view_settings.view_transform = 'Standard'
bpy.context.view_layer.update()

# ---- added for rendering (the .blend has no active camera and no usable light): camera, sun
cam_auto = bpy.data.cameras.new('AutoCamera')
cam_auto.lens = 50.0
cam_auto.sensor_width = 36.0
cam_auto.clip_end = 1000.0
ob_auto_camera = bpy.data.objects.new('AutoCamera', cam_auto)
scene.collection.objects.link(ob_auto_camera)
ob_auto_camera.location = (8.8469, -10.6163, 9.28148)
ob_auto_camera.rotation_euler = (1.09748, -7.21219e-08, 0.694738)
scene.camera = ob_auto_camera
light_auto_sun = bpy.data.lights.new('AutoSun', 'SUN')
light_auto_sun.energy = 3.0
light_auto_sun.angle = 0.0523599
ob_auto_sun = bpy.data.objects.new('AutoSun', light_auto_sun)
scene.collection.objects.link(ob_auto_sun)
ob_auto_sun.rotation_euler = (0.872665, 0.174533, 0.523599)
bpy.context.view_layer.update()
